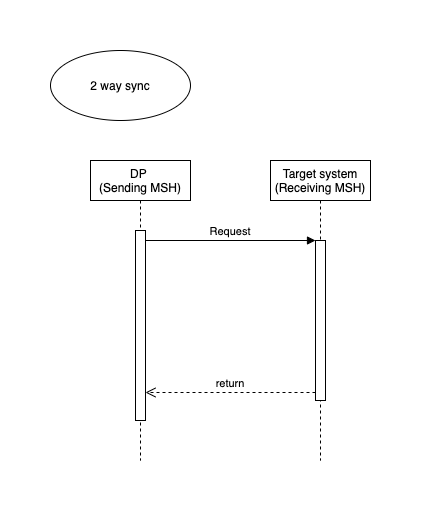

The diagram above was exported from draw.io. Its source (the exported page's mxGraphModel, read from the mxfile embedded in the PNG):
<mxGraphModel dx="1426" dy="905" grid="1" gridSize="10" guides="1" tooltips="1" connect="1" arrows="1" fold="1" page="1" pageScale="1" pageWidth="827" pageHeight="1169" math="0" shadow="0">
  <root>
    <mxCell id="0" />
    <mxCell id="1" parent="0" />
    <mxCell id="TRiW-JXAE9hLMp5ok6KV-1" value="DP &#10;(Sending MSH)" style="shape=umlLifeline;perimeter=lifelinePerimeter;container=1;collapsible=0;recursiveResize=0;rounded=0;shadow=0;strokeWidth=1;" vertex="1" parent="1">
      <mxGeometry x="80" y="150" width="100" height="300" as="geometry" />
    </mxCell>
    <mxCell id="TRiW-JXAE9hLMp5ok6KV-2" value="" style="points=[];perimeter=orthogonalPerimeter;rounded=0;shadow=0;strokeWidth=1;" vertex="1" parent="TRiW-JXAE9hLMp5ok6KV-1">
      <mxGeometry x="45" y="70" width="10" height="190" as="geometry" />
    </mxCell>
    <mxCell id="TRiW-JXAE9hLMp5ok6KV-5" value="Target system&#10;(Receiving MSH)" style="shape=umlLifeline;perimeter=lifelinePerimeter;container=1;collapsible=0;recursiveResize=0;rounded=0;shadow=0;strokeWidth=1;" vertex="1" parent="1">
      <mxGeometry x="260" y="150" width="100" height="300" as="geometry" />
    </mxCell>
    <mxCell id="TRiW-JXAE9hLMp5ok6KV-6" value="" style="points=[];perimeter=orthogonalPerimeter;rounded=0;shadow=0;strokeWidth=1;" vertex="1" parent="TRiW-JXAE9hLMp5ok6KV-5">
      <mxGeometry x="45" y="80" width="10" height="160" as="geometry" />
    </mxCell>
    <mxCell id="TRiW-JXAE9hLMp5ok6KV-7" value="return" style="verticalAlign=bottom;endArrow=open;dashed=1;endSize=8;exitX=0;exitY=0.95;shadow=0;strokeWidth=1;" edge="1" parent="1" source="TRiW-JXAE9hLMp5ok6KV-6" target="TRiW-JXAE9hLMp5ok6KV-2">
      <mxGeometry relative="1" as="geometry">
        <mxPoint x="235" y="306" as="targetPoint" />
      </mxGeometry>
    </mxCell>
    <mxCell id="TRiW-JXAE9hLMp5ok6KV-8" value="Request" style="verticalAlign=bottom;endArrow=block;entryX=0;entryY=0;shadow=0;strokeWidth=1;" edge="1" parent="1" source="TRiW-JXAE9hLMp5ok6KV-2" target="TRiW-JXAE9hLMp5ok6KV-6">
      <mxGeometry relative="1" as="geometry">
        <mxPoint x="235" y="230" as="sourcePoint" />
      </mxGeometry>
    </mxCell>
    <mxCell id="TRiW-JXAE9hLMp5ok6KV-11" value="2 way sync" style="ellipse;whiteSpace=wrap;html=1;" vertex="1" parent="1">
      <mxGeometry x="40" y="40" width="140" height="70" as="geometry" />
    </mxCell>
  </root>
</mxGraphModel>